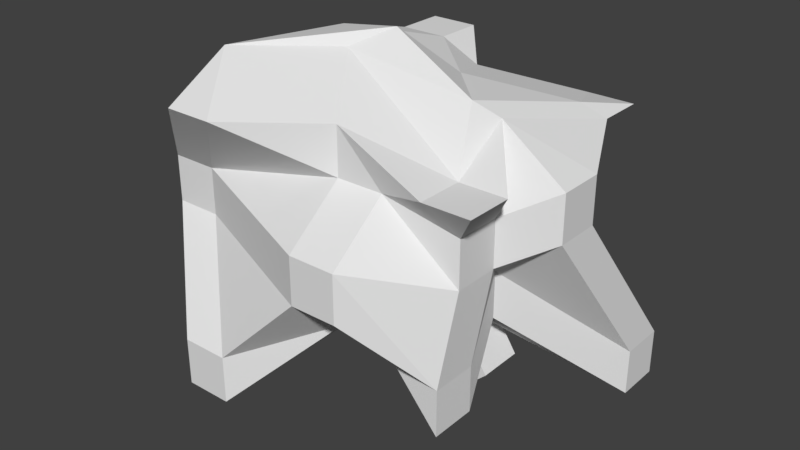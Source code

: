 # Source: Junk.blend  (saved by Blender 2.79.0; exported with 4.5.12 LTS)
import bpy
from mathutils import Matrix  # noqa: F401  (used for matrix-valued properties, if any)

bpy.ops.wm.read_factory_settings(use_empty=True)
scene = bpy.context.scene
scene.name = 'Scene'

# ---- collections
col_collection_1 = bpy.data.collections.new('Collection 1'); scene.collection.children.link(col_collection_1)

# ---- materials (node trees are filled in below, after node groups)
mat_material = bpy.data.materials.new('Material')
mat_material.alpha_threshold = 0.0
mat_material.use_transparent_shadow = False
mat_material.roughness = 0.5
mat_material.line_color = (0.0, 0.0, 0.0, 1.0)

# ---- material node trees

# ---- world
world_world = bpy.data.worlds.new('World'); scene.world = world_world
world_world.color = (0.05088, 0.05088, 0.05088)
world_world.use_sun_shadow = False
world_world.sun_shadow_jitter_overblur = 0.0
world_world.cycles.sampling_method = 'MANUAL'

# ---- meshes
me_cube = bpy.data.meshes.new('Cube')
me_cube.from_pydata([(1.822, 1.733, -2.159), (1.141, -1.029, -1.705), (-1.361, -1.737, -1.855), (-1.0, 1.0, -1.0), (1.322, 1.751, 0.6977), (1.528, -1.143, 0.6368), (-1.386, -1.667, 0.9981), (-0.9848, 1.594, 1.16), (1.0, -5.96e-08, -1.0), (1.788e-07, 1.0, -1.0), (1.0, 1.0, 0.0), (0.0, -1.0, -1.0), (1.197, -0.8202, -0.2657), (-1.0, 2.98e-07, -1.0), (-2.169, -1.0, -0.3857), (-1.046, 1.827, -0.5831), (1.0, -5.364e-07, 1.0), (2.384e-07, 1.0, 1.0), (-5.364e-07, -1.0, 1.0), (-1.0, 1.788e-07, 1.0), (0.2431, 0.6189, 0.08708), (-0.8382, 0.4284, 0.1491), (-2.98e-07, -1.632, 0.0), (1.681, -2.98e-07, 0.0), (-0.1907, 0.02559, 1.572), (-0.3087, 1.192e-07, -1.743), (1.141, -0.5288, -1.705), (-0.5, 1.0, -1.0), (1.0, 1.0, 0.5), (-0.8607, -1.737, -1.855), (1.197, -0.8202, 0.2343), (-1.0, 0.5, -1.0), (-2.169, -1.0, 0.1143), (-1.0, 1.0, 0.5), (1.528, -0.6433, 0.6368), (-0.4848, 1.594, 1.16), (-0.8859, -1.667, 0.9981), (-0.9848, 1.094, 1.16), (1.822, 1.233, -2.159), (0.5, 1.0, -1.0), (1.822, 1.733, -1.659), (0.5, -1.0, -1.0), (1.141, -1.029, -1.205), (-1.0, -0.5, -1.0), (-1.361, -1.737, -1.355), (-1.046, 1.827, -1.083), (1.322, 1.251, 0.6977), (0.8217, 1.751, 0.6977), (1.028, -1.143, 0.6368), (-1.386, -1.167, 0.9981), (-0.2569, 0.6189, 0.08708), (0.5, 1.0, 0.0), (2.384e-07, 1.0, 0.5), (0.2431, 0.6189, -0.4129), (-1.046, 1.327, -0.5831), (-0.8382, -0.07162, 0.1491), (-0.8382, 0.4284, -0.3509), (-1.0, 2.086e-07, 0.5), (-1.669, -1.0, -0.3857), (0.5, -1.632, 0.0), (-1.49e-07, -1.632, -0.5), (-4.172e-07, -1.0, 0.5), (1.197, -0.3202, -0.2657), (1.681, 0.5, 0.0), (1.0, -1.788e-07, -0.5), (1.681, -4.172e-07, 0.5), (-0.491, -0.3077, 1.406), (0.3004, 0.3332, 1.166), (0.8004, -0.1668, 1.166), (-0.991, 0.1923, 1.406), (-0.8087, 2.086e-07, -1.743), (0.5, 2.98e-08, -1.0), (-0.3087, 0.5, -1.743), (2.98e-08, -0.5, -1.0), (0.5, -0.5, -1.0), (0.5, 0.5, -1.0), (-0.8087, 0.5, -1.743), (-0.4848, 1.094, 1.16), (1.122, 1.084, 0.8635), (1.028, -0.6433, 0.6368), (1.681, 0.5, 0.5), (1.822, 1.233, -1.659), (1.141, -0.5288, -1.205), (0.5, -1.0, 0.5), (0.5, -1.632, -0.5), (-0.8607, -1.737, -1.355), (-1.0, -0.5, 0.5), (-0.8382, -0.07162, -0.3509), (-1.046, 1.327, -1.083), (0.5, 1.0, -0.5), (0.5, 1.0, 0.5), (-0.5, 1.0, 0.5), (-0.2569, 0.6189, -0.4129), (-1.0, 0.5, 0.5), (-1.669, -1.0, 0.1143), (1.197, -0.3202, 0.2343), (-1.377, -0.9748, 1.404), (-0.5, -0.5, -1.0), (0.9408, -4.47e-08, -1.68), (0.132, 4.47e-08, -2.423), (0.132, 0.5, -2.423), (0.9408, 0.5, -1.68)], [], [(97, 29, 2, 43), (96, 49, 6, 36), (95, 34, 5, 30), (94, 36, 6, 32), (93, 37, 7, 33), (92, 27, 3, 45), (91, 50, 15, 33), (90, 51, 20, 52), (89, 39, 9, 53), (88, 54, 15, 45), (87, 55, 21, 56), (86, 49, 19, 57), (85, 58, 14, 44), (84, 59, 22, 60), (83, 48, 18, 61), (82, 62, 12, 42), (81, 63, 23, 64), (80, 46, 16, 65), (79, 66, 18, 48), (78, 67, 24, 68), (77, 37, 19, 69), (76, 70, 13, 31), (25, 72, 100, 99), (74, 41, 11, 73), (71, 74, 73, 25), (8, 26, 74, 71), (26, 1, 41, 74), (39, 75, 72, 9), (0, 38, 75, 39), (38, 8, 71, 75), (27, 76, 31, 3), (9, 72, 76, 27), (72, 25, 70, 76), (67, 77, 69, 24), (17, 35, 77, 67), (35, 7, 37, 77), (46, 78, 68, 16), (4, 47, 78, 46), (47, 17, 67, 78), (34, 79, 48, 5), (16, 68, 79, 34), (68, 24, 66, 79), (63, 80, 65, 23), (10, 28, 80, 63), (28, 4, 46, 80), (38, 81, 64, 8), (0, 40, 81, 38), (40, 10, 63, 81), (26, 82, 42, 1), (8, 64, 82, 26), (64, 23, 62, 82), (59, 83, 61, 22), (12, 30, 83, 59), (30, 5, 48, 83), (41, 84, 60, 11), (1, 42, 84, 41), (42, 12, 59, 84), (29, 85, 44, 2), (11, 60, 85, 29), (60, 22, 58, 85), (55, 86, 57, 21), (14, 32, 86, 55), (32, 6, 49, 86), (43, 87, 56, 13), (2, 44, 87, 43), (44, 14, 55, 87), (31, 88, 45, 3), (13, 56, 88, 31), (56, 21, 54, 88), (51, 89, 53, 20), (10, 40, 89, 51), (40, 0, 39, 89), (47, 90, 52, 17), (4, 28, 90, 47), (28, 10, 51, 90), (35, 91, 33, 7), (17, 52, 91, 35), (52, 20, 50, 91), (50, 92, 45, 15), (20, 53, 92, 50), (53, 9, 27, 92), (54, 93, 33, 15), (21, 57, 93, 54), (57, 19, 37, 93), (58, 94, 32, 14), (22, 61, 94, 58), (61, 18, 36, 94), (62, 95, 30, 12), (23, 65, 95, 62), (65, 16, 34, 95), (66, 96, 36, 18), (24, 69, 96, 66), (69, 19, 49, 96), (70, 97, 43, 13), (25, 73, 97, 70), (73, 11, 29, 97), (101, 98, 99, 100), (75, 71, 98, 101), (71, 25, 99, 98), (72, 75, 101, 100)])
_uv = me_cube.uv_layers.new(name='UVMap')
_uv.uv.foreach_set('vector', [0.3219, 0.2975, 0.1089, 0.07644, 0.1684, 8.17e-05, 0.3817, 0.2156, 0.5992, 0.1421, 0.6677, 0.2029, 0.6925, 0.2934, 0.5984, 0.309, 0.212, 0.3164, 0.1299, 0.3798, 0.04626, 0.34, 0.1377, 0.2872, 0.7782, 0.4983, 0.5984, 0.309, 0.6925, 0.2934, 0.8859, 0.4848, 0.6386, 0.2737, 0.8165, 0.119, 0.9534, 0.1272, 0.7786, 0.2796, 0.7691, 0.2135, 0.8277, 0.1056, 0.8539, 0.02812, 0.9999, 0.06002, 0.2816, 0.2028, 0.3541, 0.3282, 9.18e-05, 0.4953, 0.1528, 0.2168, 0.5798, 0.1944, 0.5884, 0.3401, 0.4724, 0.3258, 0.4181, 0.1963, 0.5716, 0.4554, 0.5813, 0.5623, 0.462, 0.571, 0.4735, 0.4226, 0.8614, 0.6727, 0.862, 0.5488, 0.9999, 0.5508, 0.9985, 0.6737, 0.461, 0.4914, 0.4662, 0.3614, 0.607, 0.368, 0.6045, 0.4911, 0.3552, 0.2513, 0.1674, 0.09454, 0.5084, 0.1366, 0.4962, 0.2629, 0.6671, 0.8562, 0.8009, 0.5943, 0.9044, 0.578, 0.7787, 0.8334, 0.3237, 0.7158, 0.3203, 0.6367, 0.4104, 0.6183, 0.4295, 0.7152, 0.2478, 0.4898, 0.1135, 0.4845, 0.342, 0.3416, 0.3713, 0.4596, 0.2827, 0.09947, 0.2588, 0.2517, 0.1773, 0.2169, 0.2026, 0.07184, 0.6518, 0.1736, 0.3837, 0.366, 0.3002, 0.3387, 0.329, 0.2247, 0.3383, 0.4399, 0.4314, 0.5481, 0.1847, 0.5317, 0.256, 0.4026, 0.06258, 0.4002, 0.3555, 0.1284, 0.342, 0.3416, 0.1135, 0.4845, 0.3842, 0.5757, 0.1974, 0.6692, 0.09037, 0.7411, 0.138, 0.5618, 0.8646, 0.002605, 0.8165, 0.119, 0.5084, 0.1366, 0.5732, 0.03984, 0.4911, 0.3804, 0.4512, 0.3579, 0.4732, 0.2636, 0.5686, 0.3015, 0.4177, 0.4007, 0.4768, 0.4199, 0.441, 0.4487, 0.4285, 0.4425, 0.2136, 0.4559, 0.13, 0.4033, 0.1817, 0.3311, 0.2686, 0.3772, 0.3065, 0.5041, 0.2136, 0.4559, 0.2686, 0.3772, 0.4177, 0.4007, 0.2547, 0.5895, 0.07709, 0.5904, 0.2136, 0.4559, 0.3065, 0.5041, 0.07709, 0.5904, 8.17e-05, 0.5314, 0.13, 0.4033, 0.2136, 0.4559, 0.5299, 0.5965, 0.4288, 0.5597, 0.4768, 0.4199, 0.5686, 0.5166, 0.537, 0.9999, 0.4272, 0.9607, 0.4288, 0.5597, 0.5299, 0.5965, 0.4272, 0.9607, 0.2547, 0.5895, 0.3065, 0.5041, 0.4288, 0.5597, 0.6139, 0.4385, 0.4911, 0.3804, 0.5686, 0.3015, 0.6677, 0.3497, 0.5686, 0.5166, 0.4768, 0.4199, 0.4911, 0.3804, 0.6139, 0.4385, 0.4768, 0.4199, 0.4177, 0.4007, 0.4512, 0.3579, 0.4911, 0.3804, 0.1974, 0.6692, 0.2867, 0.8361, 0.09279, 0.8822, 0.09037, 0.7411, 0.3065, 0.7502, 0.3739, 0.8679, 0.2867, 0.8361, 0.1974, 0.6692, 0.396, 0.6902, 9.536e-05, 0.6902, 9.536e-05, 0.3354, 0.396, 0.3354, 0.4314, 0.5481, 0.3842, 0.5757, 0.138, 0.5618, 0.1847, 0.5317, 0.5201, 0.5728, 0.4925, 0.6523, 0.3842, 0.5757, 0.4314, 0.5481, 0.4925, 0.6523, 0.3065, 0.7502, 0.1974, 0.6692, 0.3842, 0.5757, 0.1299, 0.3798, 0.07904, 0.4521, 0.0001045, 0.4107, 0.04626, 0.34, 0.1847, 0.5317, 0.138, 0.5618, 0.07904, 0.4521, 0.1299, 0.3798, 0.06111, 0.2429, 0.2508, 0.08565, 0.3555, 0.1284, 0.06258, 0.4002, 0.3837, 0.366, 0.3383, 0.4399, 0.256, 0.4026, 0.3002, 0.3387, 0.7377, 0.3544, 0.7507, 0.2092, 0.9999, 0.2715, 0.9741, 0.3806, 0.7507, 0.2092, 0.832, 9.18e-05, 0.8491, 0.1163, 0.9999, 0.2715, 0.6891, 0.1012, 0.6518, 0.1736, 0.329, 0.2247, 0.3604, 0.1587, 0.7689, 0.1316, 0.735, 0.2032, 0.6518, 0.1736, 0.6891, 0.1012, 0.7987, 0.8429, 0.7377, 0.3544, 0.9741, 0.3806, 0.9091, 0.7914, 0.3126, 0.02679, 0.2827, 0.09947, 0.2026, 0.07184, 0.2326, 0.0001045, 0.3604, 0.1587, 0.329, 0.2247, 0.2827, 0.09947, 0.3126, 0.02679, 0.329, 0.2247, 0.3002, 0.3387, 0.2588, 0.2517, 0.2827, 0.09947, 0.3203, 0.6367, 0.2478, 0.4898, 0.3713, 0.4596, 0.4104, 0.6183, 0.1773, 0.2169, 0.1377, 0.2872, 0.003772, 0.2735, 0.0001045, 0.1467, 0.09943, 0.5833, 0.01301, 0.5018, 0.1135, 0.4845, 0.2478, 0.4898, 0.13, 0.4033, 8.186e-05, 0.3286, 0.05183, 0.2563, 0.1817, 0.3311, 0.1213, 0.9353, 0.1586, 0.8492, 0.3237, 0.7158, 0.2971, 0.8568, 0.1586, 0.8492, 0.1186, 0.6741, 0.3203, 0.6367, 0.3237, 0.7158, 0.7031, 0.9517, 0.6671, 0.8562, 0.7787, 0.8334, 0.8058, 0.9255, 0.4027, 0.872, 0.4295, 0.7152, 0.6671, 0.8562, 0.7031, 0.9517, 0.4295, 0.7152, 0.4104, 0.6183, 0.8009, 0.5943, 0.6671, 0.8562, 0.4662, 0.3614, 0.3552, 0.2513, 0.4962, 0.2629, 0.607, 0.368, 9.688e-05, 0.473, 9.695e-05, 0.3484, 0.3552, 0.2513, 0.4662, 0.3614, 9.695e-05, 0.3484, 0.05958, 0.01738, 0.1674, 0.09454, 0.3552, 0.2513, 0.3595, 0.6753, 0.461, 0.4914, 0.6045, 0.4911, 0.4942, 0.6629, 0.05282, 0.9388, 0.02839, 0.8177, 0.461, 0.4914, 0.3595, 0.6753, 0.02839, 0.8177, 9.688e-05, 0.473, 0.4662, 0.3614, 0.461, 0.4914, 0.7691, 0.0001045, 0.9152, 0.03201, 0.9999, 0.06002, 0.8539, 0.02812, 0.4942, 0.6629, 0.6045, 0.4911, 0.8614, 0.6727, 0.6322, 0.6573, 0.6045, 0.4911, 0.607, 0.368, 0.862, 0.5488, 0.8614, 0.6727, 0.5884, 0.3401, 0.5716, 0.4554, 0.4735, 0.4226, 0.4724, 0.3258, 0.7377, 0.3544, 0.7987, 0.8429, 0.5716, 0.4554, 0.5884, 0.3401, 0.8987, 0.1317, 0.9999, 0.17, 0.6359, 0.3553, 0.5296, 0.3207, 0.7119, 0.0001251, 0.5798, 0.1944, 0.4181, 0.1963, 0.4074, 0.08106, 0.832, 9.18e-05, 0.7507, 0.2092, 0.5798, 0.1944, 0.7119, 0.0001251, 0.7507, 0.2092, 0.7377, 0.3544, 0.5884, 0.3401, 0.5798, 0.1944, 0.2364, 9.18e-05, 0.2816, 0.2028, 0.1528, 0.2168, 0.1166, 0.0216, 0.4074, 0.08106, 0.4181, 0.1963, 0.2816, 0.2028, 0.2364, 9.18e-05, 0.4181, 0.1963, 0.4724, 0.3258, 0.3541, 0.3282, 0.2816, 0.2028, 0.3541, 0.3282, 0.3627, 0.4383, 0.007193, 0.6087, 9.18e-05, 0.4953, 0.4724, 0.3258, 0.4735, 0.4226, 0.3627, 0.4383, 0.3541, 0.3282, 0.4735, 0.4226, 0.462, 0.571, 0.3458, 0.5964, 0.3627, 0.4383, 0.862, 0.5488, 0.6386, 0.2737, 0.7786, 0.2796, 0.9999, 0.5508, 0.607, 0.368, 0.4962, 0.2629, 0.6386, 0.2737, 0.862, 0.5488, 0.4962, 0.2629, 0.5084, 0.1366, 0.8165, 0.119, 0.6386, 0.2737, 0.8009, 0.5943, 0.7782, 0.4983, 0.8859, 0.4848, 0.9044, 0.578, 0.4104, 0.6183, 0.3713, 0.4596, 0.7782, 0.4983, 0.8009, 0.5943, 0.3713, 0.4596, 0.342, 0.3416, 0.5984, 0.309, 0.7782, 0.4983, 0.2588, 0.2517, 0.212, 0.3164, 0.1377, 0.2872, 0.1773, 0.2169, 0.3002, 0.3387, 0.256, 0.4026, 0.212, 0.3164, 0.2588, 0.2517, 0.256, 0.4026, 0.1847, 0.5317, 0.1299, 0.3798, 0.212, 0.3164, 0.3555, 0.1284, 0.5992, 0.1421, 0.5984, 0.309, 0.342, 0.3416, 0.2508, 0.08565, 0.4025, -0.01112, 0.5992, 0.1421, 0.3555, 0.1284, 0.5732, 0.03984, 0.5084, 0.1366, 0.1674, 0.09454, 0.2336, 9.688e-05, 0.4512, 0.3579, 0.3219, 0.2975, 0.3817, 0.2156, 0.4732, 0.2636, 0.4177, 0.4007, 0.2686, 0.3772, 0.3219, 0.2975, 0.4512, 0.3579, 0.2686, 0.3772, 0.1817, 0.3311, 0.1089, 0.07644, 0.3219, 0.2975, 0.3481, 0.4615, 0.3067, 0.4722, 0.3067, 0.3598, 0.3515, 0.3598, 0.4367, 0.6088, 0.3941, 0.6402, 0.3067, 0.4722, 0.3481, 0.4615, 0.8695, 0.3352, 9.536e-05, 0.3352, 0.1305, 9.536e-05, 0.9999, 9.536e-05, 0.4793, 0.4917, 0.4367, 0.6088, 0.3481, 0.4615, 0.3515, 0.3598])
me_cube.materials.append(mat_material)
me_cube.use_remesh_preserve_volume = False
me_cube.use_remesh_preserve_attributes = False
me_cube.use_mirror_vertex_groups = False
me_cube.update()

# ---- objects
ob_cube = bpy.data.objects.new('Cube', me_cube)

# ---- transforms, parenting, visibility, modifiers, constraints
ob_cube.location = (0.0, 0.0, 0.9976)
ob_cube.lock_rotations_4d = False
ob_cube.empty_display_type = 'ARROWS'
ob_cube.lineart.crease_threshold = 0.0

# ---- collection membership
col_collection_1.objects.link(ob_cube)

# ---- scene / render settings (as saved in the file)
scene.frame_start = 1; scene.frame_end = 250; scene.frame_set(1)
scene.render.engine = 'BLENDER_EEVEE_NEXT'
scene.render.resolution_percentage = 50
scene.render.dither_intensity = 0.0
scene.cycles.use_denoising = False
scene.cycles.samples = 128
scene.cycles.sampling_pattern = 'TABULATED_SOBOL'
scene.cycles.use_adaptive_sampling = False
scene.cycles.use_light_tree = False
scene.cycles.blur_glossy = 0.0
scene.cycles.sample_clamp_indirect = 0.0
scene.view_settings.view_transform = 'Standard'
bpy.context.view_layer.update()

# ---- added for rendering (the .blend has no active camera and no usable light): camera, sun
cam_auto = bpy.data.cameras.new('AutoCamera')
cam_auto.lens = 50.0
cam_auto.sensor_width = 36.0
cam_auto.clip_end = 1000.0
ob_auto_camera = bpy.data.objects.new('AutoCamera', cam_auto)
scene.collection.objects.link(ob_auto_camera)
ob_auto_camera.location = (6.00465, -7.36891, 5.51438)
ob_auto_camera.rotation_euler = (1.09748, -7.21219e-08, 0.694738)
scene.camera = ob_auto_camera
light_auto_sun = bpy.data.lights.new('AutoSun', 'SUN')
light_auto_sun.energy = 3.0
light_auto_sun.angle = 0.0523599
ob_auto_sun = bpy.data.objects.new('AutoSun', light_auto_sun)
scene.collection.objects.link(ob_auto_sun)
ob_auto_sun.rotation_euler = (0.872665, 0.174533, 0.523599)
bpy.context.view_layer.update()
